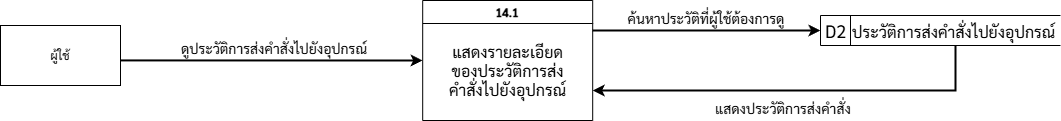

The diagram above was exported from draw.io. Its source (the exported page's mxGraphModel, read from the mxfile embedded in the PNG):
<mxGraphModel dx="1877" dy="-612" grid="1" gridSize="10" guides="1" tooltips="1" connect="1" arrows="1" fold="1" page="1" pageScale="1" pageWidth="827" pageHeight="1169" math="0" shadow="0">
  <root>
    <mxCell id="0" />
    <mxCell id="1" parent="0" />
    <mxCell id="o83ky1-EViLrUovV47ML-1" value="14.1" style="swimlane;whiteSpace=wrap;html=1;fontFamily=Sarabun;fontSource=https%3A%2F%2Ffonts.googleapis.com%2Fcss%3Ffamily%3DSarabun;" parent="1" vertex="1">
      <mxGeometry x="262.19" y="1570" width="170" height="120" as="geometry" />
    </mxCell>
    <mxCell id="o83ky1-EViLrUovV47ML-2" value="แสดงรายละเอียดของประวัติการส่งคำสั่งไปยังอุปกรณ์" style="text;html=1;align=center;verticalAlign=middle;whiteSpace=wrap;rounded=0;fontFamily=Sarabun;fontSource=https%3A%2F%2Ffonts.googleapis.com%2Fcss%3Ffamily%3DSarabun;fontSize=16;" parent="o83ky1-EViLrUovV47ML-1" vertex="1">
      <mxGeometry x="19.69" y="40" width="130.63" height="60" as="geometry" />
    </mxCell>
    <mxCell id="o83ky1-EViLrUovV47ML-3" value="" style="group" parent="1" connectable="0" vertex="1">
      <mxGeometry x="660" y="1585" width="240" height="30" as="geometry" />
    </mxCell>
    <mxCell id="o83ky1-EViLrUovV47ML-4" value="&lt;font style=&quot;font-size: 18px;&quot; data-font-src=&quot;https://fonts.googleapis.com/css?family=Sarabun&quot; face=&quot;Sarabun&quot;&gt;D2&lt;/font&gt;" style="html=1;dashed=0;whiteSpace=wrap;shape=mxgraph.dfd.dataStoreID;align=left;spacingLeft=3;points=[[0,0],[0.5,0],[1,0],[0,0.5],[1,0.5],[0,1],[0.5,1],[1,1]];" parent="o83ky1-EViLrUovV47ML-3" vertex="1">
      <mxGeometry width="240" height="30" as="geometry" />
    </mxCell>
    <mxCell id="o83ky1-EViLrUovV47ML-5" value="&lt;span lang=&quot;TH&quot; style=&quot;&quot;&gt;&lt;font style=&quot;font-size: 16px;&quot;&gt;ประวัติการส่งคำสั่งไปยังอุปกรณ์&lt;/font&gt;&lt;/span&gt;" style="text;whiteSpace=wrap;html=1;fillColor=none;fontFamily=Sarabun;fontSource=https%3A%2F%2Ffonts.googleapis.com%2Fcss%3Ffamily%3DSarabun;" parent="o83ky1-EViLrUovV47ML-3" vertex="1">
      <mxGeometry x="30" width="210" height="30" as="geometry" />
    </mxCell>
    <mxCell id="o83ky1-EViLrUovV47ML-6" value="&lt;font&gt;ดูประวัติการส่งคำสั่งไปยังอุปกรณ์&lt;/font&gt;" style="text;html=1;align=center;verticalAlign=middle;whiteSpace=wrap;rounded=0;fontFamily=Sarabun;fontSource=https%3A%2F%2Ffonts.googleapis.com%2Fcss%3Ffamily%3DSarabun;fontSize=14;" parent="1" vertex="1">
      <mxGeometry y="1610" width="227.5" height="15" as="geometry" />
    </mxCell>
    <mxCell id="o83ky1-EViLrUovV47ML-7" value="" style="endArrow=classic;html=1;rounded=0;entryX=0;entryY=0.5;entryDx=0;entryDy=0;exitX=1;exitY=0.25;exitDx=0;exitDy=0;strokeWidth=2;" parent="1" source="o83ky1-EViLrUovV47ML-1" target="o83ky1-EViLrUovV47ML-4" edge="1">
      <mxGeometry width="50" height="50" relative="1" as="geometry">
        <mxPoint x="430" y="1615" as="sourcePoint" />
        <mxPoint x="500" y="1520" as="targetPoint" />
        <Array as="points">
          <mxPoint x="490" y="1600" />
        </Array>
      </mxGeometry>
    </mxCell>
    <mxCell id="o83ky1-EViLrUovV47ML-8" value="" style="endArrow=classic;html=1;rounded=0;exitX=0.5;exitY=1;exitDx=0;exitDy=0;entryX=1;entryY=0.75;entryDx=0;entryDy=0;strokeWidth=2;" parent="1" source="o83ky1-EViLrUovV47ML-5" target="o83ky1-EViLrUovV47ML-1" edge="1">
      <mxGeometry width="50" height="50" relative="1" as="geometry">
        <mxPoint x="503.5" y="1670" as="sourcePoint" />
        <mxPoint x="440" y="1660" as="targetPoint" />
        <Array as="points">
          <mxPoint x="795" y="1660" />
        </Array>
      </mxGeometry>
    </mxCell>
    <mxCell id="o83ky1-EViLrUovV47ML-9" value="แสดงประวัติการส่งคำสั่ง" style="text;html=1;align=center;verticalAlign=middle;whiteSpace=wrap;rounded=0;fontFamily=Sarabun;fontSource=https%3A%2F%2Ffonts.googleapis.com%2Fcss%3Ffamily%3DSarabun;fontSize=14;" parent="1" vertex="1">
      <mxGeometry x="503" y="1670" width="240" height="15" as="geometry" />
    </mxCell>
    <mxCell id="o83ky1-EViLrUovV47ML-10" value="&lt;font&gt;ค้นหาประวัติที่ผู้ใช้ต้องการดู&lt;/font&gt;" style="text;html=1;align=center;verticalAlign=middle;whiteSpace=wrap;rounded=0;fontFamily=Sarabun;fontSource=https%3A%2F%2Ffonts.googleapis.com%2Fcss%3Ffamily%3DSarabun;fontSize=14;" parent="1" vertex="1">
      <mxGeometry x="457.19" y="1580" width="177.81" height="15" as="geometry" />
    </mxCell>
    <mxCell id="o83ky1-EViLrUovV47ML-14" value="" style="group" parent="1" vertex="1" connectable="0">
      <mxGeometry x="-160" y="1595" width="120" height="60" as="geometry" />
    </mxCell>
    <mxCell id="o83ky1-EViLrUovV47ML-11" value="" style="rounded=0;whiteSpace=wrap;html=1;points=[[0,0,0,0,0],[0,0.25,0,0,0],[0,0.5,0,0,0],[0,0.75,0,0,0],[0,1,0,0,0],[0.13,1,0,0,0],[0.25,0,0,0,0],[0.25,1,0,0,0],[0.38,1,0,0,0],[0.5,0,0,0,0],[0.5,1,0,0,0],[0.75,0,0,0,0],[0.75,1,0,0,0],[1,0,0,0,0],[1,0.25,0,0,0],[1,0.5,0,0,0],[1,0.75,0,0,0],[1,1,0,0,0]];fontFamily=Sarabun;fontSource=https%3A%2F%2Ffonts.googleapis.com%2Fcss%3Ffamily%3DSarabun;" parent="o83ky1-EViLrUovV47ML-14" vertex="1">
      <mxGeometry width="120" height="60" as="geometry" />
    </mxCell>
    <mxCell id="o83ky1-EViLrUovV47ML-12" value="ผู้ใช้" style="text;html=1;align=center;verticalAlign=middle;whiteSpace=wrap;rounded=0;fontFamily=Sarabun;fontSource=https%3A%2F%2Ffonts.googleapis.com%2Fcss%3Ffamily%3DSarabun;" parent="o83ky1-EViLrUovV47ML-14" vertex="1">
      <mxGeometry x="30" y="15" width="60" height="30" as="geometry" />
    </mxCell>
    <mxCell id="o83ky1-EViLrUovV47ML-15" value="" style="endArrow=classic;html=1;rounded=0;entryX=0;entryY=0.5;entryDx=0;entryDy=0;exitX=0.997;exitY=0.582;exitDx=0;exitDy=0;exitPerimeter=0;strokeWidth=2;" parent="1" source="o83ky1-EViLrUovV47ML-11" target="o83ky1-EViLrUovV47ML-1" edge="1">
      <mxGeometry width="50" height="50" relative="1" as="geometry">
        <mxPoint x="20" y="1610" as="sourcePoint" />
        <mxPoint x="70" y="1560" as="targetPoint" />
      </mxGeometry>
    </mxCell>
  </root>
</mxGraphModel>